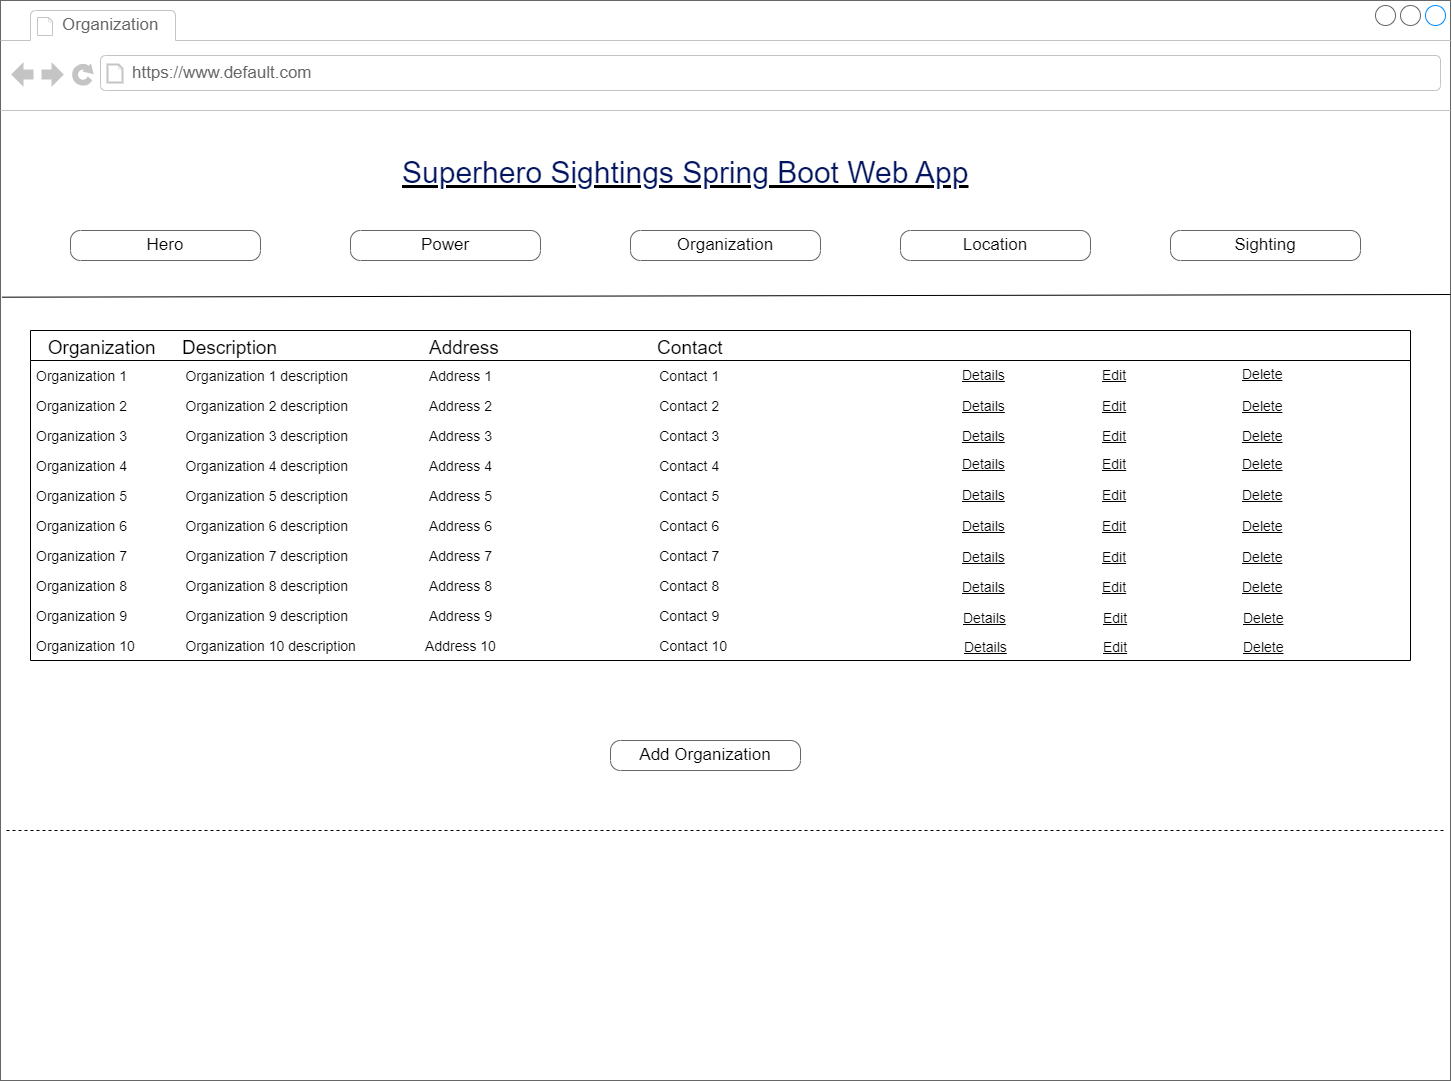

The diagram above was exported from draw.io. Its source (the exported page's mxGraphModel, read from the mxfile embedded in the PNG):
<mxGraphModel dx="1038" dy="528" grid="1" gridSize="10" guides="1" tooltips="1" connect="1" arrows="1" fold="1" page="1" pageScale="1" pageWidth="1100" pageHeight="850" background="none" math="0" shadow="0">
  <root>
    <mxCell id="0" />
    <mxCell id="1" parent="0" />
    <mxCell id="7026571954dc6520-1" value="" style="strokeWidth=1;shadow=0;dashed=0;align=left;html=1;shape=mxgraph.mockup.containers.browserWindow;rSize=0;strokeColor=#666666;mainText=,;recursiveResize=0;rounded=0;labelBackgroundColor=none;fontFamily=Verdana;fontSize=12" parent="1" vertex="1">
      <mxGeometry x="250" y="20" width="1450" height="1080" as="geometry" />
    </mxCell>
    <mxCell id="7026571954dc6520-2" value="Organization" style="strokeWidth=1;shadow=0;dashed=0;align=center;html=1;shape=mxgraph.mockup.containers.anchor;fontSize=17;fontColor=#666666;align=left;" parent="7026571954dc6520-1" vertex="1">
      <mxGeometry x="60" y="12" width="150" height="26" as="geometry" />
    </mxCell>
    <mxCell id="7026571954dc6520-3" value="https://www.default.com" style="strokeWidth=1;shadow=0;dashed=0;align=center;html=1;shape=mxgraph.mockup.containers.anchor;rSize=0;fontSize=17;fontColor=#666666;align=left;" parent="7026571954dc6520-1" vertex="1">
      <mxGeometry x="130" y="60" width="250" height="26" as="geometry" />
    </mxCell>
    <mxCell id="7026571954dc6520-4" value="&lt;h2 style=&quot;box-sizing: border-box; margin-top: 0px; margin-bottom: 0.5rem; font-weight: 300; line-height: 1.2; font-size: 1.875rem; font-family: Arial, Helvetica, sans-serif; color: rgb(2, 21, 94); padding-top: 12px; padding-bottom: 0px; background-color: rgb(255, 255, 255);&quot; id=&quot;yui_3_17_2_1_1667340755161_39&quot;&gt;Superhero Sightings Spring Boot Web App&lt;/h2&gt;" style="text;html=1;points=[];align=left;verticalAlign=top;spacingTop=-4;fontSize=30;fontFamily=Verdana;fontStyle=4" parent="7026571954dc6520-1" vertex="1">
      <mxGeometry x="400" y="140" width="590" height="50" as="geometry" />
    </mxCell>
    <mxCell id="jvbijX7r-PZZ7w1VG2m_-4" value="" style="group" parent="7026571954dc6520-1" vertex="1" connectable="0">
      <mxGeometry x="70" y="230" width="1020" height="30" as="geometry" />
    </mxCell>
    <mxCell id="7026571954dc6520-18" value="Hero" style="strokeWidth=1;shadow=0;dashed=0;align=center;html=1;shape=mxgraph.mockup.buttons.button;strokeColor=#666666;mainText=;buttonStyle=round;fontSize=17;fontStyle=0;fillColor=none;whiteSpace=wrap;rounded=0;labelBackgroundColor=none;" parent="jvbijX7r-PZZ7w1VG2m_-4" vertex="1">
      <mxGeometry width="190" height="30" as="geometry" />
    </mxCell>
    <mxCell id="7026571954dc6520-19" value="Power" style="strokeWidth=1;shadow=0;dashed=0;align=center;html=1;shape=mxgraph.mockup.buttons.button;strokeColor=#666666;mainText=;buttonStyle=round;fontSize=17;fontStyle=0;fillColor=none;whiteSpace=wrap;rounded=0;labelBackgroundColor=none;" parent="jvbijX7r-PZZ7w1VG2m_-4" vertex="1">
      <mxGeometry x="280" width="190" height="30" as="geometry" />
    </mxCell>
    <mxCell id="jvbijX7r-PZZ7w1VG2m_-1" value="Organization" style="strokeWidth=1;shadow=0;dashed=0;align=center;html=1;shape=mxgraph.mockup.buttons.button;strokeColor=#666666;mainText=;buttonStyle=round;fontSize=17;fontStyle=0;fillColor=none;whiteSpace=wrap;rounded=0;labelBackgroundColor=none;" parent="jvbijX7r-PZZ7w1VG2m_-4" vertex="1">
      <mxGeometry x="560" width="190" height="30" as="geometry" />
    </mxCell>
    <mxCell id="jvbijX7r-PZZ7w1VG2m_-2" value="Location" style="strokeWidth=1;shadow=0;dashed=0;align=center;html=1;shape=mxgraph.mockup.buttons.button;strokeColor=#666666;mainText=;buttonStyle=round;fontSize=17;fontStyle=0;fillColor=none;whiteSpace=wrap;rounded=0;labelBackgroundColor=none;" parent="jvbijX7r-PZZ7w1VG2m_-4" vertex="1">
      <mxGeometry x="830" width="190" height="30" as="geometry" />
    </mxCell>
    <mxCell id="jvbijX7r-PZZ7w1VG2m_-3" value="Sighting" style="strokeWidth=1;shadow=0;dashed=0;align=center;html=1;shape=mxgraph.mockup.buttons.button;strokeColor=#666666;mainText=;buttonStyle=round;fontSize=17;fontStyle=0;fillColor=none;whiteSpace=wrap;rounded=0;labelBackgroundColor=none;" parent="7026571954dc6520-1" vertex="1">
      <mxGeometry x="1170" y="230" width="190" height="30" as="geometry" />
    </mxCell>
    <mxCell id="jvbijX7r-PZZ7w1VG2m_-9" value="   Organization     Description                             Address                              Contact                                " style="swimlane;fontStyle=0;childLayout=stackLayout;horizontal=1;startSize=30;horizontalStack=0;resizeParent=1;resizeParentMax=0;resizeLast=0;collapsible=1;marginBottom=0;fontSize=19;align=left;" parent="7026571954dc6520-1" vertex="1">
      <mxGeometry x="30" y="330" width="1380" height="330" as="geometry" />
    </mxCell>
    <mxCell id="jvbijX7r-PZZ7w1VG2m_-25" value="Organization 1               Organization 1 description                     Address 1                                           Contact 1                        " style="text;strokeColor=none;fillColor=none;align=left;verticalAlign=middle;spacingLeft=4;spacingRight=4;overflow=hidden;points=[[0,0.5],[1,0.5]];portConstraint=eastwest;rotatable=0;fontSize=14;fontStyle=0" parent="jvbijX7r-PZZ7w1VG2m_-9" vertex="1">
      <mxGeometry y="30" width="1380" height="30" as="geometry" />
    </mxCell>
    <mxCell id="jvbijX7r-PZZ7w1VG2m_-29" value="Organization 2               Organization 2 description                     Address 2                                           Contact 2                 " style="text;strokeColor=none;fillColor=none;align=left;verticalAlign=middle;spacingLeft=4;spacingRight=4;overflow=hidden;points=[[0,0.5],[1,0.5]];portConstraint=eastwest;rotatable=0;fontSize=14;fontStyle=0" parent="jvbijX7r-PZZ7w1VG2m_-9" vertex="1">
      <mxGeometry y="60" width="1380" height="30" as="geometry" />
    </mxCell>
    <mxCell id="jvbijX7r-PZZ7w1VG2m_-37" value="Organization 3               Organization 3 description                     Address 3                                           Contact 3                           " style="text;strokeColor=none;fillColor=none;align=left;verticalAlign=middle;spacingLeft=4;spacingRight=4;overflow=hidden;points=[[0,0.5],[1,0.5]];portConstraint=eastwest;rotatable=0;fontSize=14;fontStyle=0" parent="jvbijX7r-PZZ7w1VG2m_-9" vertex="1">
      <mxGeometry y="90" width="1380" height="30" as="geometry" />
    </mxCell>
    <mxCell id="jvbijX7r-PZZ7w1VG2m_-38" value="Organization 4               Organization 4 description                     Address 4                                           Contact 4                  " style="text;strokeColor=none;fillColor=none;align=left;verticalAlign=middle;spacingLeft=4;spacingRight=4;overflow=hidden;points=[[0,0.5],[1,0.5]];portConstraint=eastwest;rotatable=0;fontSize=14;fontStyle=0" parent="jvbijX7r-PZZ7w1VG2m_-9" vertex="1">
      <mxGeometry y="120" width="1380" height="30" as="geometry" />
    </mxCell>
    <mxCell id="jvbijX7r-PZZ7w1VG2m_-40" value="Organization 5               Organization 5 description                     Address 5                                           Contact 5                " style="text;strokeColor=none;fillColor=none;align=left;verticalAlign=middle;spacingLeft=4;spacingRight=4;overflow=hidden;points=[[0,0.5],[1,0.5]];portConstraint=eastwest;rotatable=0;fontSize=14;fontStyle=0" parent="jvbijX7r-PZZ7w1VG2m_-9" vertex="1">
      <mxGeometry y="150" width="1380" height="30" as="geometry" />
    </mxCell>
    <mxCell id="jvbijX7r-PZZ7w1VG2m_-39" value="Organization 6               Organization 6 description                     Address 6                                           Contact 6               " style="text;strokeColor=none;fillColor=none;align=left;verticalAlign=middle;spacingLeft=4;spacingRight=4;overflow=hidden;points=[[0,0.5],[1,0.5]];portConstraint=eastwest;rotatable=0;fontSize=14;fontStyle=0" parent="jvbijX7r-PZZ7w1VG2m_-9" vertex="1">
      <mxGeometry y="180" width="1380" height="30" as="geometry" />
    </mxCell>
    <mxCell id="jvbijX7r-PZZ7w1VG2m_-30" value="Organization 7               Organization 7 description                     Address 7                                           Contact 7    " style="text;strokeColor=none;fillColor=none;align=left;verticalAlign=middle;spacingLeft=4;spacingRight=4;overflow=hidden;points=[[0,0.5],[1,0.5]];portConstraint=eastwest;rotatable=0;fontSize=14;fontStyle=0" parent="jvbijX7r-PZZ7w1VG2m_-9" vertex="1">
      <mxGeometry y="210" width="1380" height="30" as="geometry" />
    </mxCell>
    <mxCell id="jvbijX7r-PZZ7w1VG2m_-63" value="Organization 8               Organization 8 description                     Address 8                                           Contact 8                 " style="text;strokeColor=none;fillColor=none;align=left;verticalAlign=middle;spacingLeft=4;spacingRight=4;overflow=hidden;points=[[0,0.5],[1,0.5]];portConstraint=eastwest;rotatable=0;fontSize=14;fontStyle=0" parent="jvbijX7r-PZZ7w1VG2m_-9" vertex="1">
      <mxGeometry y="240" width="1380" height="30" as="geometry" />
    </mxCell>
    <mxCell id="jvbijX7r-PZZ7w1VG2m_-64" value="Organization 9               Organization 9 description                     Address 9                                           Contact 9                  " style="text;strokeColor=none;fillColor=none;align=left;verticalAlign=middle;spacingLeft=4;spacingRight=4;overflow=hidden;points=[[0,0.5],[1,0.5]];portConstraint=eastwest;rotatable=0;fontSize=14;fontStyle=0" parent="jvbijX7r-PZZ7w1VG2m_-9" vertex="1">
      <mxGeometry y="270" width="1380" height="30" as="geometry" />
    </mxCell>
    <mxCell id="jvbijX7r-PZZ7w1VG2m_-10" value="Organization 10             Organization 10 description                  Address 10                                          Contact 10                   " style="text;strokeColor=none;fillColor=none;align=left;verticalAlign=middle;spacingLeft=4;spacingRight=4;overflow=hidden;points=[[0,0.5],[1,0.5]];portConstraint=eastwest;rotatable=0;fontSize=14;fontStyle=0" parent="jvbijX7r-PZZ7w1VG2m_-9" vertex="1">
      <mxGeometry y="300" width="1380" height="30" as="geometry" />
    </mxCell>
    <mxCell id="jvbijX7r-PZZ7w1VG2m_-18" value="Details" style="text;html=1;strokeColor=none;fillColor=none;align=left;verticalAlign=middle;whiteSpace=wrap;rounded=0;fontSize=14;fontStyle=4" parent="7026571954dc6520-1" vertex="1">
      <mxGeometry x="960" y="360" width="70" height="30" as="geometry" />
    </mxCell>
    <mxCell id="jvbijX7r-PZZ7w1VG2m_-26" value="Details" style="text;html=1;strokeColor=none;fillColor=none;align=left;verticalAlign=middle;whiteSpace=wrap;rounded=0;fontSize=14;fontStyle=4" parent="7026571954dc6520-1" vertex="1">
      <mxGeometry x="960" y="391" width="70" height="30" as="geometry" />
    </mxCell>
    <mxCell id="jvbijX7r-PZZ7w1VG2m_-27" value="Edit" style="text;html=1;strokeColor=none;fillColor=none;align=left;verticalAlign=middle;whiteSpace=wrap;rounded=0;fontSize=14;fontStyle=4" parent="7026571954dc6520-1" vertex="1">
      <mxGeometry x="1100" y="391" width="90" height="30" as="geometry" />
    </mxCell>
    <mxCell id="jvbijX7r-PZZ7w1VG2m_-28" value="Delete" style="text;html=1;strokeColor=none;fillColor=none;align=left;verticalAlign=middle;whiteSpace=wrap;rounded=0;fontSize=14;fontStyle=4" parent="7026571954dc6520-1" vertex="1">
      <mxGeometry x="1240" y="391" width="130" height="30" as="geometry" />
    </mxCell>
    <mxCell id="jvbijX7r-PZZ7w1VG2m_-31" value="Details" style="text;html=1;strokeColor=none;fillColor=none;align=left;verticalAlign=middle;whiteSpace=wrap;rounded=0;fontSize=14;fontStyle=4" parent="7026571954dc6520-1" vertex="1">
      <mxGeometry x="960" y="421" width="70" height="30" as="geometry" />
    </mxCell>
    <mxCell id="jvbijX7r-PZZ7w1VG2m_-32" value="Details" style="text;html=1;strokeColor=none;fillColor=none;align=left;verticalAlign=middle;whiteSpace=wrap;rounded=0;fontSize=14;fontStyle=4" parent="7026571954dc6520-1" vertex="1">
      <mxGeometry x="960" y="449" width="70" height="30" as="geometry" />
    </mxCell>
    <mxCell id="jvbijX7r-PZZ7w1VG2m_-33" value="Edit" style="text;html=1;strokeColor=none;fillColor=none;align=left;verticalAlign=middle;whiteSpace=wrap;rounded=0;fontSize=14;fontStyle=4" parent="7026571954dc6520-1" vertex="1">
      <mxGeometry x="1100" y="449" width="90" height="30" as="geometry" />
    </mxCell>
    <mxCell id="jvbijX7r-PZZ7w1VG2m_-34" value="Delete" style="text;html=1;strokeColor=none;fillColor=none;align=left;verticalAlign=middle;whiteSpace=wrap;rounded=0;fontSize=14;fontStyle=4" parent="7026571954dc6520-1" vertex="1">
      <mxGeometry x="1240" y="449" width="130" height="30" as="geometry" />
    </mxCell>
    <mxCell id="jvbijX7r-PZZ7w1VG2m_-35" value="Edit" style="text;html=1;strokeColor=none;fillColor=none;align=left;verticalAlign=middle;whiteSpace=wrap;rounded=0;fontSize=14;fontStyle=4" parent="7026571954dc6520-1" vertex="1">
      <mxGeometry x="1100" y="421" width="90" height="30" as="geometry" />
    </mxCell>
    <mxCell id="jvbijX7r-PZZ7w1VG2m_-36" value="Delete" style="text;html=1;strokeColor=none;fillColor=none;align=left;verticalAlign=middle;whiteSpace=wrap;rounded=0;fontSize=14;fontStyle=4" parent="7026571954dc6520-1" vertex="1">
      <mxGeometry x="1240" y="421" width="130" height="30" as="geometry" />
    </mxCell>
    <mxCell id="jvbijX7r-PZZ7w1VG2m_-71" value="Add Organization" style="strokeWidth=1;shadow=0;dashed=0;align=center;html=1;shape=mxgraph.mockup.buttons.button;strokeColor=#666666;mainText=;buttonStyle=round;fontSize=17;fontStyle=0;fillColor=none;whiteSpace=wrap;rounded=0;labelBackgroundColor=none;" parent="7026571954dc6520-1" vertex="1">
      <mxGeometry x="610" y="740" width="190" height="30" as="geometry" />
    </mxCell>
    <mxCell id="jvbijX7r-PZZ7w1VG2m_-5" value="" style="endArrow=none;html=1;rounded=0;exitX=0.001;exitY=0.202;exitDx=0;exitDy=0;exitPerimeter=0;entryX=1;entryY=0.2;entryDx=0;entryDy=0;entryPerimeter=0;" parent="1" edge="1">
      <mxGeometry width="50" height="50" relative="1" as="geometry">
        <mxPoint x="251.45000000000027" y="316.67999999999995" as="sourcePoint" />
        <mxPoint x="1700" y="313.9999999999999" as="targetPoint" />
      </mxGeometry>
    </mxCell>
    <mxCell id="jvbijX7r-PZZ7w1VG2m_-19" value="Edit" style="text;html=1;strokeColor=none;fillColor=none;align=left;verticalAlign=middle;whiteSpace=wrap;rounded=0;fontSize=14;fontStyle=4" parent="1" vertex="1">
      <mxGeometry x="1350" y="380" width="90" height="30" as="geometry" />
    </mxCell>
    <mxCell id="jvbijX7r-PZZ7w1VG2m_-21" value="Delete" style="text;html=1;strokeColor=none;fillColor=none;align=left;verticalAlign=middle;whiteSpace=wrap;rounded=0;fontSize=14;fontStyle=4" parent="1" vertex="1">
      <mxGeometry x="1490" y="379" width="130" height="30" as="geometry" />
    </mxCell>
    <mxCell id="jvbijX7r-PZZ7w1VG2m_-51" value="Details" style="text;html=1;strokeColor=none;fillColor=none;align=left;verticalAlign=middle;whiteSpace=wrap;rounded=0;fontSize=14;fontStyle=4" parent="1" vertex="1">
      <mxGeometry x="1210" y="500" width="70" height="30" as="geometry" />
    </mxCell>
    <mxCell id="jvbijX7r-PZZ7w1VG2m_-52" value="Details" style="text;html=1;strokeColor=none;fillColor=none;align=left;verticalAlign=middle;whiteSpace=wrap;rounded=0;fontSize=14;fontStyle=4" parent="1" vertex="1">
      <mxGeometry x="1210" y="531" width="70" height="30" as="geometry" />
    </mxCell>
    <mxCell id="jvbijX7r-PZZ7w1VG2m_-53" value="Edit" style="text;html=1;strokeColor=none;fillColor=none;align=left;verticalAlign=middle;whiteSpace=wrap;rounded=0;fontSize=14;fontStyle=4" parent="1" vertex="1">
      <mxGeometry x="1350" y="531" width="90" height="30" as="geometry" />
    </mxCell>
    <mxCell id="jvbijX7r-PZZ7w1VG2m_-54" value="Delete" style="text;html=1;strokeColor=none;fillColor=none;align=left;verticalAlign=middle;whiteSpace=wrap;rounded=0;fontSize=14;fontStyle=4" parent="1" vertex="1">
      <mxGeometry x="1490" y="531" width="130" height="30" as="geometry" />
    </mxCell>
    <mxCell id="jvbijX7r-PZZ7w1VG2m_-55" value="Details" style="text;html=1;strokeColor=none;fillColor=none;align=left;verticalAlign=middle;whiteSpace=wrap;rounded=0;fontSize=14;fontStyle=4" parent="1" vertex="1">
      <mxGeometry x="1210" y="562" width="70" height="30" as="geometry" />
    </mxCell>
    <mxCell id="jvbijX7r-PZZ7w1VG2m_-56" value="Details" style="text;html=1;strokeColor=none;fillColor=none;align=left;verticalAlign=middle;whiteSpace=wrap;rounded=0;fontSize=14;fontStyle=4" parent="1" vertex="1">
      <mxGeometry x="1210" y="592" width="70" height="30" as="geometry" />
    </mxCell>
    <mxCell id="jvbijX7r-PZZ7w1VG2m_-57" value="Edit" style="text;html=1;strokeColor=none;fillColor=none;align=left;verticalAlign=middle;whiteSpace=wrap;rounded=0;fontSize=14;fontStyle=4" parent="1" vertex="1">
      <mxGeometry x="1350" y="592" width="90" height="30" as="geometry" />
    </mxCell>
    <mxCell id="jvbijX7r-PZZ7w1VG2m_-58" value="Delete" style="text;html=1;strokeColor=none;fillColor=none;align=left;verticalAlign=middle;whiteSpace=wrap;rounded=0;fontSize=14;fontStyle=4" parent="1" vertex="1">
      <mxGeometry x="1490" y="592" width="130" height="30" as="geometry" />
    </mxCell>
    <mxCell id="jvbijX7r-PZZ7w1VG2m_-59" value="Edit" style="text;html=1;strokeColor=none;fillColor=none;align=left;verticalAlign=middle;whiteSpace=wrap;rounded=0;fontSize=14;fontStyle=4" parent="1" vertex="1">
      <mxGeometry x="1350" y="562" width="90" height="30" as="geometry" />
    </mxCell>
    <mxCell id="jvbijX7r-PZZ7w1VG2m_-60" value="Delete" style="text;html=1;strokeColor=none;fillColor=none;align=left;verticalAlign=middle;whiteSpace=wrap;rounded=0;fontSize=14;fontStyle=4" parent="1" vertex="1">
      <mxGeometry x="1490" y="562" width="130" height="30" as="geometry" />
    </mxCell>
    <mxCell id="jvbijX7r-PZZ7w1VG2m_-61" value="Edit" style="text;html=1;strokeColor=none;fillColor=none;align=left;verticalAlign=middle;whiteSpace=wrap;rounded=0;fontSize=14;fontStyle=4" parent="1" vertex="1">
      <mxGeometry x="1350" y="500" width="90" height="30" as="geometry" />
    </mxCell>
    <mxCell id="jvbijX7r-PZZ7w1VG2m_-62" value="Delete" style="text;html=1;strokeColor=none;fillColor=none;align=left;verticalAlign=middle;whiteSpace=wrap;rounded=0;fontSize=14;fontStyle=4" parent="1" vertex="1">
      <mxGeometry x="1490" y="500" width="130" height="30" as="geometry" />
    </mxCell>
    <mxCell id="jvbijX7r-PZZ7w1VG2m_-65" value="Details" style="text;html=1;strokeColor=none;fillColor=none;align=left;verticalAlign=middle;whiteSpace=wrap;rounded=0;fontSize=14;fontStyle=4" parent="1" vertex="1">
      <mxGeometry x="1211" y="623" width="70" height="30" as="geometry" />
    </mxCell>
    <mxCell id="jvbijX7r-PZZ7w1VG2m_-66" value="Edit" style="text;html=1;strokeColor=none;fillColor=none;align=left;verticalAlign=middle;whiteSpace=wrap;rounded=0;fontSize=14;fontStyle=4" parent="1" vertex="1">
      <mxGeometry x="1351" y="623" width="90" height="30" as="geometry" />
    </mxCell>
    <mxCell id="jvbijX7r-PZZ7w1VG2m_-67" value="Delete" style="text;html=1;strokeColor=none;fillColor=none;align=left;verticalAlign=middle;whiteSpace=wrap;rounded=0;fontSize=14;fontStyle=4" parent="1" vertex="1">
      <mxGeometry x="1491" y="623" width="130" height="30" as="geometry" />
    </mxCell>
    <mxCell id="jvbijX7r-PZZ7w1VG2m_-70" value="Delete" style="text;html=1;strokeColor=none;fillColor=none;align=left;verticalAlign=middle;whiteSpace=wrap;rounded=0;fontSize=14;fontStyle=4" parent="1" vertex="1">
      <mxGeometry x="1491" y="652" width="130" height="30" as="geometry" />
    </mxCell>
    <mxCell id="jvbijX7r-PZZ7w1VG2m_-73" value="" style="endArrow=none;dashed=1;html=1;rounded=0;fontSize=14;" parent="1" edge="1">
      <mxGeometry width="50" height="50" relative="1" as="geometry">
        <mxPoint x="256" y="850" as="sourcePoint" />
        <mxPoint x="1696" y="850" as="targetPoint" />
      </mxGeometry>
    </mxCell>
    <mxCell id="fwEOvRGL_prxxsdA_-s5-10" value="Details" style="text;html=1;strokeColor=none;fillColor=none;align=left;verticalAlign=middle;whiteSpace=wrap;rounded=0;fontSize=14;fontStyle=4" parent="1" vertex="1">
      <mxGeometry x="1212" y="652" width="70" height="30" as="geometry" />
    </mxCell>
    <mxCell id="fwEOvRGL_prxxsdA_-s5-11" value="Edit" style="text;html=1;strokeColor=none;fillColor=none;align=left;verticalAlign=middle;whiteSpace=wrap;rounded=0;fontSize=14;fontStyle=4" parent="1" vertex="1">
      <mxGeometry x="1351" y="652" width="90" height="30" as="geometry" />
    </mxCell>
  </root>
</mxGraphModel>